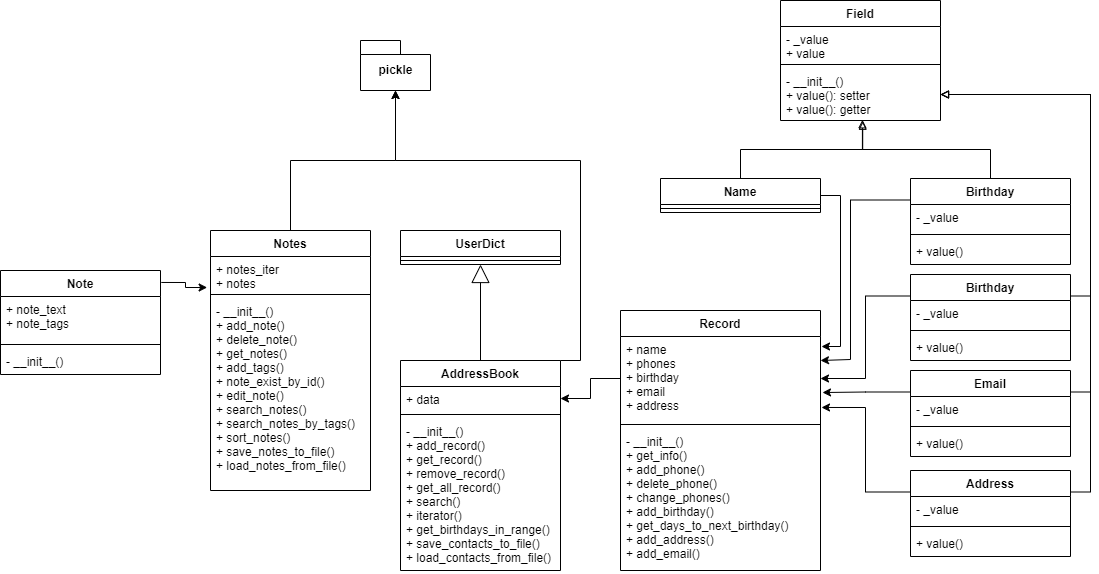

The diagram above was exported from draw.io. Its source (the exported page's mxGraphModel, read from the mxfile embedded in the PNG):
<mxGraphModel dx="2591" dy="762" grid="1" gridSize="10" guides="1" tooltips="1" connect="1" arrows="1" fold="1" page="1" pageScale="1" pageWidth="1169" pageHeight="827" background="none" math="0" shadow="0">
  <root>
    <mxCell id="0" />
    <mxCell id="1" parent="0" />
    <mxCell id="2l-dpUpol_1fAEb8tBQ4-83" style="edgeStyle=orthogonalEdgeStyle;rounded=0;orthogonalLoop=1;jettySize=auto;html=1;exitX=0.75;exitY=0;exitDx=0;exitDy=0;entryX=0.5;entryY=1;entryDx=0;entryDy=0;entryPerimeter=0;endArrow=classic;endFill=1;" parent="1" source="2l-dpUpol_1fAEb8tBQ4-2" target="2l-dpUpol_1fAEb8tBQ4-80" edge="1">
      <mxGeometry relative="1" as="geometry">
        <Array as="points">
          <mxPoint x="-540" y="480" />
          <mxPoint x="-540" y="280" />
          <mxPoint x="-725" y="280" />
        </Array>
      </mxGeometry>
    </mxCell>
    <mxCell id="2l-dpUpol_1fAEb8tBQ4-2" value="AddressBook" style="swimlane;fontStyle=1;align=center;verticalAlign=top;childLayout=stackLayout;horizontal=1;startSize=26;horizontalStack=0;resizeParent=1;resizeParentMax=0;resizeLast=0;collapsible=1;marginBottom=0;" parent="1" vertex="1">
      <mxGeometry x="-720" y="480" width="160" height="210" as="geometry" />
    </mxCell>
    <mxCell id="2l-dpUpol_1fAEb8tBQ4-3" value="+ data" style="text;strokeColor=none;fillColor=none;align=left;verticalAlign=top;spacingLeft=4;spacingRight=4;overflow=hidden;rotatable=0;points=[[0,0.5],[1,0.5]];portConstraint=eastwest;" parent="2l-dpUpol_1fAEb8tBQ4-2" vertex="1">
      <mxGeometry y="26" width="160" height="24" as="geometry" />
    </mxCell>
    <mxCell id="2l-dpUpol_1fAEb8tBQ4-4" value="" style="line;strokeWidth=1;fillColor=none;align=left;verticalAlign=middle;spacingTop=-1;spacingLeft=3;spacingRight=3;rotatable=0;labelPosition=right;points=[];portConstraint=eastwest;strokeColor=inherit;" parent="2l-dpUpol_1fAEb8tBQ4-2" vertex="1">
      <mxGeometry y="50" width="160" height="8" as="geometry" />
    </mxCell>
    <mxCell id="2l-dpUpol_1fAEb8tBQ4-5" value="- __init__()&#10;+ add_record()&#10;+ get_record()&#10;+ remove_record()&#10;+ get_all_record()&#10;+ search()&#10;+ iterator()&#10;+ get_birthdays_in_range()&#10;+ save_contacts_to_file()&#10;+ load_contacts_from_file()" style="text;strokeColor=none;fillColor=none;align=left;verticalAlign=top;spacingLeft=4;spacingRight=4;overflow=hidden;rotatable=0;points=[[0,0.5],[1,0.5]];portConstraint=eastwest;" parent="2l-dpUpol_1fAEb8tBQ4-2" vertex="1">
      <mxGeometry y="58" width="160" height="152" as="geometry" />
    </mxCell>
    <mxCell id="2l-dpUpol_1fAEb8tBQ4-6" value="UserDict" style="swimlane;fontStyle=1;align=center;verticalAlign=top;childLayout=stackLayout;horizontal=1;startSize=26;horizontalStack=0;resizeParent=1;resizeParentMax=0;resizeLast=0;collapsible=1;marginBottom=0;" parent="1" vertex="1">
      <mxGeometry x="-720" y="350" width="160" height="34" as="geometry" />
    </mxCell>
    <mxCell id="2l-dpUpol_1fAEb8tBQ4-8" value="" style="line;strokeWidth=1;fillColor=none;align=left;verticalAlign=middle;spacingTop=-1;spacingLeft=3;spacingRight=3;rotatable=0;labelPosition=right;points=[];portConstraint=eastwest;strokeColor=inherit;" parent="2l-dpUpol_1fAEb8tBQ4-6" vertex="1">
      <mxGeometry y="26" width="160" height="8" as="geometry" />
    </mxCell>
    <mxCell id="2l-dpUpol_1fAEb8tBQ4-13" value="" style="endArrow=block;endSize=16;endFill=0;html=1;rounded=0;exitX=0.5;exitY=0;exitDx=0;exitDy=0;entryX=0.5;entryY=1;entryDx=0;entryDy=0;" parent="1" source="2l-dpUpol_1fAEb8tBQ4-2" target="2l-dpUpol_1fAEb8tBQ4-6" edge="1">
      <mxGeometry width="160" relative="1" as="geometry">
        <mxPoint x="-460" y="470" as="sourcePoint" />
        <mxPoint x="-300" y="470" as="targetPoint" />
      </mxGeometry>
    </mxCell>
    <mxCell id="2l-dpUpol_1fAEb8tBQ4-14" value="Record" style="swimlane;fontStyle=1;align=center;verticalAlign=top;childLayout=stackLayout;horizontal=1;startSize=26;horizontalStack=0;resizeParent=1;resizeParentMax=0;resizeLast=0;collapsible=1;marginBottom=0;" parent="1" vertex="1">
      <mxGeometry x="-500" y="430" width="200" height="260" as="geometry" />
    </mxCell>
    <mxCell id="2l-dpUpol_1fAEb8tBQ4-15" value="+ name&#10;+ phones&#10;+ birthday&#10;+ email&#10;+ address" style="text;strokeColor=none;fillColor=none;align=left;verticalAlign=top;spacingLeft=4;spacingRight=4;overflow=hidden;rotatable=0;points=[[0,0.5],[1,0.5]];portConstraint=eastwest;" parent="2l-dpUpol_1fAEb8tBQ4-14" vertex="1">
      <mxGeometry y="26" width="200" height="84" as="geometry" />
    </mxCell>
    <mxCell id="2l-dpUpol_1fAEb8tBQ4-16" value="" style="line;strokeWidth=1;fillColor=none;align=left;verticalAlign=middle;spacingTop=-1;spacingLeft=3;spacingRight=3;rotatable=0;labelPosition=right;points=[];portConstraint=eastwest;strokeColor=inherit;" parent="2l-dpUpol_1fAEb8tBQ4-14" vertex="1">
      <mxGeometry y="110" width="200" height="8" as="geometry" />
    </mxCell>
    <mxCell id="2l-dpUpol_1fAEb8tBQ4-17" value="- __init__()&#10;+ get_info()&#10;+ add_phone()&#10;+ delete_phone()&#10;+ change_phones()&#10;+ add_birthday()&#10;+ get_days_to_next_birthday()&#10;+ add_address()&#10;+ add_email()&#10;" style="text;strokeColor=none;fillColor=none;align=left;verticalAlign=top;spacingLeft=4;spacingRight=4;overflow=hidden;rotatable=0;points=[[0,0.5],[1,0.5]];portConstraint=eastwest;" parent="2l-dpUpol_1fAEb8tBQ4-14" vertex="1">
      <mxGeometry y="118" width="200" height="142" as="geometry" />
    </mxCell>
    <mxCell id="2l-dpUpol_1fAEb8tBQ4-33" style="edgeStyle=orthogonalEdgeStyle;rounded=0;orthogonalLoop=1;jettySize=auto;html=1;exitX=0;exitY=0.25;exitDx=0;exitDy=0;" parent="1" source="2l-dpUpol_1fAEb8tBQ4-24" target="2l-dpUpol_1fAEb8tBQ4-15" edge="1">
      <mxGeometry relative="1" as="geometry" />
    </mxCell>
    <mxCell id="2l-dpUpol_1fAEb8tBQ4-65" style="edgeStyle=orthogonalEdgeStyle;rounded=0;orthogonalLoop=1;jettySize=auto;html=1;exitX=1;exitY=0.25;exitDx=0;exitDy=0;entryX=1;entryY=0.5;entryDx=0;entryDy=0;endArrow=block;endFill=0;" parent="1" source="2l-dpUpol_1fAEb8tBQ4-24" target="2l-dpUpol_1fAEb8tBQ4-62" edge="1">
      <mxGeometry relative="1" as="geometry" />
    </mxCell>
    <mxCell id="2l-dpUpol_1fAEb8tBQ4-24" value="Birthday" style="swimlane;fontStyle=1;align=center;verticalAlign=top;childLayout=stackLayout;horizontal=1;startSize=26;horizontalStack=0;resizeParent=1;resizeParentMax=0;resizeLast=0;collapsible=1;marginBottom=0;" parent="1" vertex="1">
      <mxGeometry x="-210" y="394" width="160" height="86" as="geometry" />
    </mxCell>
    <mxCell id="2l-dpUpol_1fAEb8tBQ4-25" value="- _value" style="text;strokeColor=none;fillColor=none;align=left;verticalAlign=top;spacingLeft=4;spacingRight=4;overflow=hidden;rotatable=0;points=[[0,0.5],[1,0.5]];portConstraint=eastwest;" parent="2l-dpUpol_1fAEb8tBQ4-24" vertex="1">
      <mxGeometry y="26" width="160" height="26" as="geometry" />
    </mxCell>
    <mxCell id="2l-dpUpol_1fAEb8tBQ4-26" value="" style="line;strokeWidth=1;fillColor=none;align=left;verticalAlign=middle;spacingTop=-1;spacingLeft=3;spacingRight=3;rotatable=0;labelPosition=right;points=[];portConstraint=eastwest;strokeColor=inherit;" parent="2l-dpUpol_1fAEb8tBQ4-24" vertex="1">
      <mxGeometry y="52" width="160" height="8" as="geometry" />
    </mxCell>
    <mxCell id="2l-dpUpol_1fAEb8tBQ4-27" value="+ value()" style="text;strokeColor=none;fillColor=none;align=left;verticalAlign=top;spacingLeft=4;spacingRight=4;overflow=hidden;rotatable=0;points=[[0,0.5],[1,0.5]];portConstraint=eastwest;" parent="2l-dpUpol_1fAEb8tBQ4-24" vertex="1">
      <mxGeometry y="60" width="160" height="26" as="geometry" />
    </mxCell>
    <mxCell id="2l-dpUpol_1fAEb8tBQ4-38" style="edgeStyle=orthogonalEdgeStyle;rounded=0;orthogonalLoop=1;jettySize=auto;html=1;exitX=0;exitY=0.25;exitDx=0;exitDy=0;entryX=1.005;entryY=0.845;entryDx=0;entryDy=0;entryPerimeter=0;" parent="1" source="2l-dpUpol_1fAEb8tBQ4-34" target="2l-dpUpol_1fAEb8tBQ4-15" edge="1">
      <mxGeometry relative="1" as="geometry" />
    </mxCell>
    <mxCell id="2l-dpUpol_1fAEb8tBQ4-69" style="edgeStyle=orthogonalEdgeStyle;rounded=0;orthogonalLoop=1;jettySize=auto;html=1;exitX=1;exitY=0.25;exitDx=0;exitDy=0;entryX=1;entryY=0.5;entryDx=0;entryDy=0;endArrow=block;endFill=0;" parent="1" source="2l-dpUpol_1fAEb8tBQ4-34" target="2l-dpUpol_1fAEb8tBQ4-62" edge="1">
      <mxGeometry relative="1" as="geometry" />
    </mxCell>
    <mxCell id="2l-dpUpol_1fAEb8tBQ4-34" value="Address" style="swimlane;fontStyle=1;align=center;verticalAlign=top;childLayout=stackLayout;horizontal=1;startSize=26;horizontalStack=0;resizeParent=1;resizeParentMax=0;resizeLast=0;collapsible=1;marginBottom=0;" parent="1" vertex="1">
      <mxGeometry x="-210" y="590" width="160" height="86" as="geometry" />
    </mxCell>
    <mxCell id="2l-dpUpol_1fAEb8tBQ4-35" value="- _value" style="text;strokeColor=none;fillColor=none;align=left;verticalAlign=top;spacingLeft=4;spacingRight=4;overflow=hidden;rotatable=0;points=[[0,0.5],[1,0.5]];portConstraint=eastwest;" parent="2l-dpUpol_1fAEb8tBQ4-34" vertex="1">
      <mxGeometry y="26" width="160" height="26" as="geometry" />
    </mxCell>
    <mxCell id="2l-dpUpol_1fAEb8tBQ4-36" value="" style="line;strokeWidth=1;fillColor=none;align=left;verticalAlign=middle;spacingTop=-1;spacingLeft=3;spacingRight=3;rotatable=0;labelPosition=right;points=[];portConstraint=eastwest;strokeColor=inherit;" parent="2l-dpUpol_1fAEb8tBQ4-34" vertex="1">
      <mxGeometry y="52" width="160" height="8" as="geometry" />
    </mxCell>
    <mxCell id="2l-dpUpol_1fAEb8tBQ4-37" value="+ value()" style="text;strokeColor=none;fillColor=none;align=left;verticalAlign=top;spacingLeft=4;spacingRight=4;overflow=hidden;rotatable=0;points=[[0,0.5],[1,0.5]];portConstraint=eastwest;" parent="2l-dpUpol_1fAEb8tBQ4-34" vertex="1">
      <mxGeometry y="60" width="160" height="26" as="geometry" />
    </mxCell>
    <mxCell id="2l-dpUpol_1fAEb8tBQ4-43" style="edgeStyle=orthogonalEdgeStyle;rounded=0;orthogonalLoop=1;jettySize=auto;html=1;exitX=0;exitY=0.25;exitDx=0;exitDy=0;entryX=1.01;entryY=0.667;entryDx=0;entryDy=0;entryPerimeter=0;" parent="1" source="2l-dpUpol_1fAEb8tBQ4-39" target="2l-dpUpol_1fAEb8tBQ4-15" edge="1">
      <mxGeometry relative="1" as="geometry" />
    </mxCell>
    <mxCell id="2l-dpUpol_1fAEb8tBQ4-68" style="edgeStyle=orthogonalEdgeStyle;rounded=0;orthogonalLoop=1;jettySize=auto;html=1;exitX=1;exitY=0.25;exitDx=0;exitDy=0;entryX=1;entryY=0.5;entryDx=0;entryDy=0;endArrow=block;endFill=0;" parent="1" source="2l-dpUpol_1fAEb8tBQ4-39" target="2l-dpUpol_1fAEb8tBQ4-62" edge="1">
      <mxGeometry relative="1" as="geometry" />
    </mxCell>
    <mxCell id="2l-dpUpol_1fAEb8tBQ4-39" value="Email" style="swimlane;fontStyle=1;align=center;verticalAlign=top;childLayout=stackLayout;horizontal=1;startSize=26;horizontalStack=0;resizeParent=1;resizeParentMax=0;resizeLast=0;collapsible=1;marginBottom=0;" parent="1" vertex="1">
      <mxGeometry x="-210" y="490" width="160" height="86" as="geometry" />
    </mxCell>
    <mxCell id="2l-dpUpol_1fAEb8tBQ4-40" value="- _value" style="text;strokeColor=none;fillColor=none;align=left;verticalAlign=top;spacingLeft=4;spacingRight=4;overflow=hidden;rotatable=0;points=[[0,0.5],[1,0.5]];portConstraint=eastwest;" parent="2l-dpUpol_1fAEb8tBQ4-39" vertex="1">
      <mxGeometry y="26" width="160" height="26" as="geometry" />
    </mxCell>
    <mxCell id="2l-dpUpol_1fAEb8tBQ4-41" value="" style="line;strokeWidth=1;fillColor=none;align=left;verticalAlign=middle;spacingTop=-1;spacingLeft=3;spacingRight=3;rotatable=0;labelPosition=right;points=[];portConstraint=eastwest;strokeColor=inherit;" parent="2l-dpUpol_1fAEb8tBQ4-39" vertex="1">
      <mxGeometry y="52" width="160" height="8" as="geometry" />
    </mxCell>
    <mxCell id="2l-dpUpol_1fAEb8tBQ4-42" value="+ value()" style="text;strokeColor=none;fillColor=none;align=left;verticalAlign=top;spacingLeft=4;spacingRight=4;overflow=hidden;rotatable=0;points=[[0,0.5],[1,0.5]];portConstraint=eastwest;" parent="2l-dpUpol_1fAEb8tBQ4-39" vertex="1">
      <mxGeometry y="60" width="160" height="26" as="geometry" />
    </mxCell>
    <mxCell id="2l-dpUpol_1fAEb8tBQ4-53" style="edgeStyle=orthogonalEdgeStyle;rounded=0;orthogonalLoop=1;jettySize=auto;html=1;exitX=0;exitY=0.25;exitDx=0;exitDy=0;" parent="1" source="2l-dpUpol_1fAEb8tBQ4-49" edge="1">
      <mxGeometry relative="1" as="geometry">
        <mxPoint x="-300" y="480" as="targetPoint" />
        <Array as="points">
          <mxPoint x="-270" y="320" />
          <mxPoint x="-270" y="479" />
        </Array>
      </mxGeometry>
    </mxCell>
    <mxCell id="2l-dpUpol_1fAEb8tBQ4-64" style="edgeStyle=orthogonalEdgeStyle;rounded=0;orthogonalLoop=1;jettySize=auto;html=1;exitX=0.5;exitY=0;exitDx=0;exitDy=0;endArrow=block;endFill=0;entryX=0.512;entryY=0.987;entryDx=0;entryDy=0;entryPerimeter=0;" parent="1" source="2l-dpUpol_1fAEb8tBQ4-49" target="2l-dpUpol_1fAEb8tBQ4-62" edge="1">
      <mxGeometry relative="1" as="geometry" />
    </mxCell>
    <mxCell id="2l-dpUpol_1fAEb8tBQ4-49" value="Birthday" style="swimlane;fontStyle=1;align=center;verticalAlign=top;childLayout=stackLayout;horizontal=1;startSize=26;horizontalStack=0;resizeParent=1;resizeParentMax=0;resizeLast=0;collapsible=1;marginBottom=0;" parent="1" vertex="1">
      <mxGeometry x="-210" y="298" width="160" height="86" as="geometry" />
    </mxCell>
    <mxCell id="2l-dpUpol_1fAEb8tBQ4-50" value="- _value" style="text;strokeColor=none;fillColor=none;align=left;verticalAlign=top;spacingLeft=4;spacingRight=4;overflow=hidden;rotatable=0;points=[[0,0.5],[1,0.5]];portConstraint=eastwest;" parent="2l-dpUpol_1fAEb8tBQ4-49" vertex="1">
      <mxGeometry y="26" width="160" height="26" as="geometry" />
    </mxCell>
    <mxCell id="2l-dpUpol_1fAEb8tBQ4-51" value="" style="line;strokeWidth=1;fillColor=none;align=left;verticalAlign=middle;spacingTop=-1;spacingLeft=3;spacingRight=3;rotatable=0;labelPosition=right;points=[];portConstraint=eastwest;strokeColor=inherit;" parent="2l-dpUpol_1fAEb8tBQ4-49" vertex="1">
      <mxGeometry y="52" width="160" height="8" as="geometry" />
    </mxCell>
    <mxCell id="2l-dpUpol_1fAEb8tBQ4-52" value="+ value()" style="text;strokeColor=none;fillColor=none;align=left;verticalAlign=top;spacingLeft=4;spacingRight=4;overflow=hidden;rotatable=0;points=[[0,0.5],[1,0.5]];portConstraint=eastwest;" parent="2l-dpUpol_1fAEb8tBQ4-49" vertex="1">
      <mxGeometry y="60" width="160" height="26" as="geometry" />
    </mxCell>
    <mxCell id="2l-dpUpol_1fAEb8tBQ4-58" style="edgeStyle=orthogonalEdgeStyle;rounded=0;orthogonalLoop=1;jettySize=auto;html=1;exitX=1;exitY=0.5;exitDx=0;exitDy=0;entryX=1.005;entryY=0.119;entryDx=0;entryDy=0;entryPerimeter=0;" parent="1" source="2l-dpUpol_1fAEb8tBQ4-54" target="2l-dpUpol_1fAEb8tBQ4-15" edge="1">
      <mxGeometry relative="1" as="geometry" />
    </mxCell>
    <mxCell id="2l-dpUpol_1fAEb8tBQ4-67" style="edgeStyle=orthogonalEdgeStyle;rounded=0;orthogonalLoop=1;jettySize=auto;html=1;exitX=0.5;exitY=0;exitDx=0;exitDy=0;entryX=0.514;entryY=1.015;entryDx=0;entryDy=0;entryPerimeter=0;endArrow=block;endFill=0;" parent="1" source="2l-dpUpol_1fAEb8tBQ4-54" target="2l-dpUpol_1fAEb8tBQ4-62" edge="1">
      <mxGeometry relative="1" as="geometry" />
    </mxCell>
    <mxCell id="2l-dpUpol_1fAEb8tBQ4-54" value="Name" style="swimlane;fontStyle=1;align=center;verticalAlign=top;childLayout=stackLayout;horizontal=1;startSize=26;horizontalStack=0;resizeParent=1;resizeParentMax=0;resizeLast=0;collapsible=1;marginBottom=0;" parent="1" vertex="1">
      <mxGeometry x="-460" y="298" width="160" height="34" as="geometry" />
    </mxCell>
    <mxCell id="2l-dpUpol_1fAEb8tBQ4-56" value="" style="line;strokeWidth=1;fillColor=none;align=left;verticalAlign=middle;spacingTop=-1;spacingLeft=3;spacingRight=3;rotatable=0;labelPosition=right;points=[];portConstraint=eastwest;strokeColor=inherit;" parent="2l-dpUpol_1fAEb8tBQ4-54" vertex="1">
      <mxGeometry y="26" width="160" height="8" as="geometry" />
    </mxCell>
    <mxCell id="2l-dpUpol_1fAEb8tBQ4-59" value="Field" style="swimlane;fontStyle=1;align=center;verticalAlign=top;childLayout=stackLayout;horizontal=1;startSize=26;horizontalStack=0;resizeParent=1;resizeParentMax=0;resizeLast=0;collapsible=1;marginBottom=0;" parent="1" vertex="1">
      <mxGeometry x="-340" y="120" width="160" height="120" as="geometry" />
    </mxCell>
    <mxCell id="2l-dpUpol_1fAEb8tBQ4-60" value="- _value&#10;+ value&#10;" style="text;strokeColor=none;fillColor=none;align=left;verticalAlign=top;spacingLeft=4;spacingRight=4;overflow=hidden;rotatable=0;points=[[0,0.5],[1,0.5]];portConstraint=eastwest;" parent="2l-dpUpol_1fAEb8tBQ4-59" vertex="1">
      <mxGeometry y="26" width="160" height="34" as="geometry" />
    </mxCell>
    <mxCell id="2l-dpUpol_1fAEb8tBQ4-61" value="" style="line;strokeWidth=1;fillColor=none;align=left;verticalAlign=middle;spacingTop=-1;spacingLeft=3;spacingRight=3;rotatable=0;labelPosition=right;points=[];portConstraint=eastwest;strokeColor=inherit;" parent="2l-dpUpol_1fAEb8tBQ4-59" vertex="1">
      <mxGeometry y="60" width="160" height="8" as="geometry" />
    </mxCell>
    <mxCell id="2l-dpUpol_1fAEb8tBQ4-62" value="- __init__()&#10;+ value(): setter&#10;+ value(): getter" style="text;strokeColor=none;fillColor=none;align=left;verticalAlign=top;spacingLeft=4;spacingRight=4;overflow=hidden;rotatable=0;points=[[0,0.5],[1,0.5]];portConstraint=eastwest;" parent="2l-dpUpol_1fAEb8tBQ4-59" vertex="1">
      <mxGeometry y="68" width="160" height="52" as="geometry" />
    </mxCell>
    <mxCell id="2l-dpUpol_1fAEb8tBQ4-70" style="edgeStyle=orthogonalEdgeStyle;rounded=0;orthogonalLoop=1;jettySize=auto;html=1;exitX=0;exitY=0.5;exitDx=0;exitDy=0;entryX=1;entryY=0.5;entryDx=0;entryDy=0;endArrow=classic;endFill=1;" parent="1" source="2l-dpUpol_1fAEb8tBQ4-15" target="2l-dpUpol_1fAEb8tBQ4-3" edge="1">
      <mxGeometry relative="1" as="geometry" />
    </mxCell>
    <mxCell id="2l-dpUpol_1fAEb8tBQ4-81" style="edgeStyle=orthogonalEdgeStyle;rounded=0;orthogonalLoop=1;jettySize=auto;html=1;exitX=1.005;exitY=0.115;exitDx=0;exitDy=0;entryX=-0.021;entryY=0.912;entryDx=0;entryDy=0;entryPerimeter=0;endArrow=classic;endFill=1;exitPerimeter=0;" parent="1" source="2l-dpUpol_1fAEb8tBQ4-71" target="2l-dpUpol_1fAEb8tBQ4-76" edge="1">
      <mxGeometry relative="1" as="geometry" />
    </mxCell>
    <mxCell id="2l-dpUpol_1fAEb8tBQ4-71" value="Note" style="swimlane;fontStyle=1;align=center;verticalAlign=top;childLayout=stackLayout;horizontal=1;startSize=26;horizontalStack=0;resizeParent=1;resizeParentMax=0;resizeLast=0;collapsible=1;marginBottom=0;" parent="1" vertex="1">
      <mxGeometry x="-1120" y="390" width="160" height="104" as="geometry" />
    </mxCell>
    <mxCell id="2l-dpUpol_1fAEb8tBQ4-72" value="+ note_text&#10;+ note_tags" style="text;strokeColor=none;fillColor=none;align=left;verticalAlign=top;spacingLeft=4;spacingRight=4;overflow=hidden;rotatable=0;points=[[0,0.5],[1,0.5]];portConstraint=eastwest;" parent="2l-dpUpol_1fAEb8tBQ4-71" vertex="1">
      <mxGeometry y="26" width="160" height="44" as="geometry" />
    </mxCell>
    <mxCell id="2l-dpUpol_1fAEb8tBQ4-73" value="" style="line;strokeWidth=1;fillColor=none;align=left;verticalAlign=middle;spacingTop=-1;spacingLeft=3;spacingRight=3;rotatable=0;labelPosition=right;points=[];portConstraint=eastwest;strokeColor=inherit;" parent="2l-dpUpol_1fAEb8tBQ4-71" vertex="1">
      <mxGeometry y="70" width="160" height="8" as="geometry" />
    </mxCell>
    <mxCell id="2l-dpUpol_1fAEb8tBQ4-74" value="- __init__()" style="text;strokeColor=none;fillColor=none;align=left;verticalAlign=top;spacingLeft=4;spacingRight=4;overflow=hidden;rotatable=0;points=[[0,0.5],[1,0.5]];portConstraint=eastwest;" parent="2l-dpUpol_1fAEb8tBQ4-71" vertex="1">
      <mxGeometry y="78" width="160" height="26" as="geometry" />
    </mxCell>
    <mxCell id="2l-dpUpol_1fAEb8tBQ4-82" style="edgeStyle=orthogonalEdgeStyle;rounded=0;orthogonalLoop=1;jettySize=auto;html=1;endArrow=classic;endFill=1;" parent="1" source="2l-dpUpol_1fAEb8tBQ4-75" target="2l-dpUpol_1fAEb8tBQ4-80" edge="1">
      <mxGeometry relative="1" as="geometry" />
    </mxCell>
    <mxCell id="2l-dpUpol_1fAEb8tBQ4-75" value="Notes" style="swimlane;fontStyle=1;align=center;verticalAlign=top;childLayout=stackLayout;horizontal=1;startSize=26;horizontalStack=0;resizeParent=1;resizeParentMax=0;resizeLast=0;collapsible=1;marginBottom=0;" parent="1" vertex="1">
      <mxGeometry x="-910" y="350" width="160" height="260" as="geometry" />
    </mxCell>
    <mxCell id="2l-dpUpol_1fAEb8tBQ4-76" value="+ notes_iter&#10;+ notes" style="text;strokeColor=none;fillColor=none;align=left;verticalAlign=top;spacingLeft=4;spacingRight=4;overflow=hidden;rotatable=0;points=[[0,0.5],[1,0.5]];portConstraint=eastwest;" parent="2l-dpUpol_1fAEb8tBQ4-75" vertex="1">
      <mxGeometry y="26" width="160" height="34" as="geometry" />
    </mxCell>
    <mxCell id="2l-dpUpol_1fAEb8tBQ4-77" value="" style="line;strokeWidth=1;fillColor=none;align=left;verticalAlign=middle;spacingTop=-1;spacingLeft=3;spacingRight=3;rotatable=0;labelPosition=right;points=[];portConstraint=eastwest;strokeColor=inherit;" parent="2l-dpUpol_1fAEb8tBQ4-75" vertex="1">
      <mxGeometry y="60" width="160" height="8" as="geometry" />
    </mxCell>
    <mxCell id="2l-dpUpol_1fAEb8tBQ4-78" value="- __init__()&#10;+ add_note()&#10;+ delete_note()&#10;+ get_notes()&#10;+ add_tags()&#10;+ note_exist_by_id()&#10;+ edit_note()&#10;+ search_notes()&#10;+ search_notes_by_tags()&#10;+ sort_notes()&#10;+ save_notes_to_file()&#10;+ load_notes_from_file()" style="text;strokeColor=none;fillColor=none;align=left;verticalAlign=top;spacingLeft=4;spacingRight=4;overflow=hidden;rotatable=0;points=[[0,0.5],[1,0.5]];portConstraint=eastwest;" parent="2l-dpUpol_1fAEb8tBQ4-75" vertex="1">
      <mxGeometry y="68" width="160" height="192" as="geometry" />
    </mxCell>
    <mxCell id="2l-dpUpol_1fAEb8tBQ4-80" value="pickle" style="shape=folder;fontStyle=1;spacingTop=10;tabWidth=40;tabHeight=14;tabPosition=left;html=1;" parent="1" vertex="1">
      <mxGeometry x="-760" y="160" width="70" height="50" as="geometry" />
    </mxCell>
  </root>
</mxGraphModel>